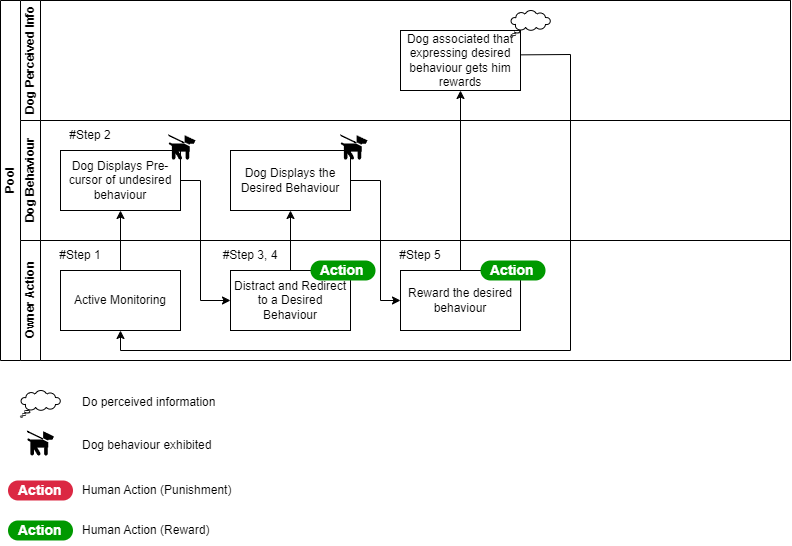

The diagram above was exported from draw.io. Its source (the exported page's mxGraphModel, read from the mxfile embedded in the PNG):
<mxGraphModel dx="989" dy="577" grid="1" gridSize="10" guides="1" tooltips="1" connect="1" arrows="1" fold="1" page="1" pageScale="1" pageWidth="850" pageHeight="1100" math="0" shadow="0">
  <root>
    <mxCell id="0" />
    <mxCell id="1" parent="0" />
    <mxCell id="aqhtfSJBKBTR2CALF8Vj-18" value="Pool" style="swimlane;childLayout=stackLayout;resizeParent=1;resizeParentMax=0;horizontal=0;startSize=20;horizontalStack=0;html=1;" parent="1" vertex="1">
      <mxGeometry x="20" y="30" width="790" height="360" as="geometry" />
    </mxCell>
    <mxCell id="aqhtfSJBKBTR2CALF8Vj-19" value="Dog Perceived Info" style="swimlane;startSize=20;horizontal=0;html=1;" parent="aqhtfSJBKBTR2CALF8Vj-18" vertex="1">
      <mxGeometry x="20" width="770" height="120" as="geometry" />
    </mxCell>
    <mxCell id="aqhtfSJBKBTR2CALF8Vj-27" value="Dog associated that expressing desired behaviour gets him rewards" style="rounded=0;whiteSpace=wrap;html=1;" parent="aqhtfSJBKBTR2CALF8Vj-19" vertex="1">
      <mxGeometry x="380" y="30" width="120" height="60" as="geometry" />
    </mxCell>
    <mxCell id="aqhtfSJBKBTR2CALF8Vj-40" value="" style="whiteSpace=wrap;html=1;shape=mxgraph.basic.cloud_callout" parent="aqhtfSJBKBTR2CALF8Vj-19" vertex="1">
      <mxGeometry x="490" y="10" width="40" height="26.67" as="geometry" />
    </mxCell>
    <mxCell id="aqhtfSJBKBTR2CALF8Vj-20" value="Dog Behaviour" style="swimlane;startSize=20;horizontal=0;html=1;" parent="aqhtfSJBKBTR2CALF8Vj-18" vertex="1">
      <mxGeometry x="20" y="120" width="770" height="120" as="geometry" />
    </mxCell>
    <mxCell id="aqhtfSJBKBTR2CALF8Vj-22" value="Dog Displays Pre-cursor of undesired behaviour" style="rounded=0;whiteSpace=wrap;html=1;" parent="aqhtfSJBKBTR2CALF8Vj-20" vertex="1">
      <mxGeometry x="40" y="30" width="120" height="60" as="geometry" />
    </mxCell>
    <mxCell id="aqhtfSJBKBTR2CALF8Vj-42" value="" style="shape=mxgraph.signs.animals.dog_on_leash;html=1;pointerEvents=1;fillColor=#000000;strokeColor=none;verticalLabelPosition=bottom;verticalAlign=top;align=center;" parent="aqhtfSJBKBTR2CALF8Vj-20" vertex="1">
      <mxGeometry x="148" y="14" width="27" height="25.33" as="geometry" />
    </mxCell>
    <mxCell id="aqhtfSJBKBTR2CALF8Vj-56" value="#Step 2" style="text;html=1;strokeColor=none;fillColor=none;align=center;verticalAlign=middle;whiteSpace=wrap;rounded=0;" parent="aqhtfSJBKBTR2CALF8Vj-20" vertex="1">
      <mxGeometry x="40" width="60" height="30" as="geometry" />
    </mxCell>
    <mxCell id="aqhtfSJBKBTR2CALF8Vj-24" value="Dog Displays the Desired Behaviour" style="rounded=0;whiteSpace=wrap;html=1;" parent="aqhtfSJBKBTR2CALF8Vj-20" vertex="1">
      <mxGeometry x="210" y="30" width="120" height="60" as="geometry" />
    </mxCell>
    <mxCell id="aqhtfSJBKBTR2CALF8Vj-43" value="" style="shape=mxgraph.signs.animals.dog_on_leash;html=1;pointerEvents=1;fillColor=#000000;strokeColor=none;verticalLabelPosition=bottom;verticalAlign=top;align=center;" parent="aqhtfSJBKBTR2CALF8Vj-20" vertex="1">
      <mxGeometry x="320" y="14" width="27" height="25.33" as="geometry" />
    </mxCell>
    <mxCell id="aqhtfSJBKBTR2CALF8Vj-21" value="Owner Action" style="swimlane;startSize=20;horizontal=0;html=1;" parent="aqhtfSJBKBTR2CALF8Vj-18" vertex="1">
      <mxGeometry x="20" y="240" width="770" height="120" as="geometry" />
    </mxCell>
    <mxCell id="aqhtfSJBKBTR2CALF8Vj-23" value="Active Monitoring" style="rounded=0;whiteSpace=wrap;html=1;" parent="aqhtfSJBKBTR2CALF8Vj-21" vertex="1">
      <mxGeometry x="40" y="30" width="120" height="60" as="geometry" />
    </mxCell>
    <mxCell id="aqhtfSJBKBTR2CALF8Vj-26" value="Reward the desired behaviour" style="rounded=0;whiteSpace=wrap;html=1;" parent="aqhtfSJBKBTR2CALF8Vj-21" vertex="1">
      <mxGeometry x="380" y="30" width="120" height="60" as="geometry" />
    </mxCell>
    <mxCell id="aqhtfSJBKBTR2CALF8Vj-57" value="#Step 1" style="text;html=1;strokeColor=none;fillColor=none;align=center;verticalAlign=middle;whiteSpace=wrap;rounded=0;" parent="aqhtfSJBKBTR2CALF8Vj-21" vertex="1">
      <mxGeometry x="30" width="60" height="30" as="geometry" />
    </mxCell>
    <mxCell id="aqhtfSJBKBTR2CALF8Vj-59" value="#Step 5" style="text;html=1;strokeColor=none;fillColor=none;align=center;verticalAlign=middle;whiteSpace=wrap;rounded=0;" parent="aqhtfSJBKBTR2CALF8Vj-21" vertex="1">
      <mxGeometry x="370" width="60" height="30" as="geometry" />
    </mxCell>
    <mxCell id="aqhtfSJBKBTR2CALF8Vj-25" value="Distract and Redirect to a Desired Behaviour" style="rounded=0;whiteSpace=wrap;html=1;" parent="aqhtfSJBKBTR2CALF8Vj-21" vertex="1">
      <mxGeometry x="210" y="30" width="120" height="60" as="geometry" />
    </mxCell>
    <mxCell id="aqhtfSJBKBTR2CALF8Vj-63" value="Action" style="rounded=1;whiteSpace=wrap;html=1;arcSize=50;strokeColor=none;strokeWidth=1;fillColor=#009900;fontColor=#FFFFFF;whiteSpace=wrap;align=left;verticalAlign=middle;spacingLeft=0;fontStyle=1;fontSize=14;spacing=10;" parent="aqhtfSJBKBTR2CALF8Vj-21" vertex="1">
      <mxGeometry x="290" y="20" width="65" height="20" as="geometry" />
    </mxCell>
    <mxCell id="aqhtfSJBKBTR2CALF8Vj-64" value="Action" style="rounded=1;whiteSpace=wrap;html=1;arcSize=50;strokeColor=none;strokeWidth=1;fillColor=#009900;fontColor=#FFFFFF;whiteSpace=wrap;align=left;verticalAlign=middle;spacingLeft=0;fontStyle=1;fontSize=14;spacing=10;" parent="aqhtfSJBKBTR2CALF8Vj-21" vertex="1">
      <mxGeometry x="460" y="20" width="65" height="20" as="geometry" />
    </mxCell>
    <mxCell id="0HL-Zr4R_ZrqLuIqSFjF-1" value="#Step 3, 4" style="text;html=1;strokeColor=none;fillColor=none;align=center;verticalAlign=middle;whiteSpace=wrap;rounded=0;" vertex="1" parent="aqhtfSJBKBTR2CALF8Vj-21">
      <mxGeometry x="200" width="60" height="30" as="geometry" />
    </mxCell>
    <mxCell id="aqhtfSJBKBTR2CALF8Vj-30" value="" style="endArrow=classic;html=1;rounded=0;entryX=0.5;entryY=1;entryDx=0;entryDy=0;exitX=0.5;exitY=0;exitDx=0;exitDy=0;" parent="aqhtfSJBKBTR2CALF8Vj-18" source="aqhtfSJBKBTR2CALF8Vj-23" target="aqhtfSJBKBTR2CALF8Vj-22" edge="1">
      <mxGeometry width="50" height="50" relative="1" as="geometry">
        <mxPoint x="180" y="230" as="sourcePoint" />
        <mxPoint x="220" y="230" as="targetPoint" />
      </mxGeometry>
    </mxCell>
    <mxCell id="aqhtfSJBKBTR2CALF8Vj-33" value="" style="endArrow=classic;html=1;rounded=0;exitX=0.5;exitY=0;exitDx=0;exitDy=0;entryX=0.5;entryY=1;entryDx=0;entryDy=0;" parent="aqhtfSJBKBTR2CALF8Vj-18" source="aqhtfSJBKBTR2CALF8Vj-25" target="aqhtfSJBKBTR2CALF8Vj-24" edge="1">
      <mxGeometry width="50" height="50" relative="1" as="geometry">
        <mxPoint x="140" y="150" as="sourcePoint" />
        <mxPoint x="190" y="100" as="targetPoint" />
      </mxGeometry>
    </mxCell>
    <mxCell id="aqhtfSJBKBTR2CALF8Vj-36" value="" style="endArrow=classic;html=1;rounded=0;exitX=1;exitY=0.406;exitDx=0;exitDy=0;entryX=0.5;entryY=1;entryDx=0;entryDy=0;exitPerimeter=0;" parent="aqhtfSJBKBTR2CALF8Vj-18" source="aqhtfSJBKBTR2CALF8Vj-27" target="aqhtfSJBKBTR2CALF8Vj-23" edge="1">
      <mxGeometry width="50" height="50" relative="1" as="geometry">
        <mxPoint x="569.9999999999998" y="209.9999999999999" as="sourcePoint" />
        <mxPoint x="440" y="290" as="targetPoint" />
        <Array as="points">
          <mxPoint x="570" y="54" />
          <mxPoint x="570" y="350" />
          <mxPoint x="120" y="350" />
        </Array>
      </mxGeometry>
    </mxCell>
    <mxCell id="aqhtfSJBKBTR2CALF8Vj-34" value="" style="endArrow=classic;html=1;rounded=0;exitX=1;exitY=0.5;exitDx=0;exitDy=0;entryX=0;entryY=0.5;entryDx=0;entryDy=0;" parent="aqhtfSJBKBTR2CALF8Vj-18" source="aqhtfSJBKBTR2CALF8Vj-24" target="aqhtfSJBKBTR2CALF8Vj-26" edge="1">
      <mxGeometry width="50" height="50" relative="1" as="geometry">
        <mxPoint x="390" y="150" as="sourcePoint" />
        <mxPoint x="440" y="100" as="targetPoint" />
        <Array as="points">
          <mxPoint x="380" y="180" />
          <mxPoint x="380" y="300" />
        </Array>
      </mxGeometry>
    </mxCell>
    <mxCell id="aqhtfSJBKBTR2CALF8Vj-60" value="" style="endArrow=classic;html=1;rounded=0;exitX=0.5;exitY=0;exitDx=0;exitDy=0;entryX=0.5;entryY=1;entryDx=0;entryDy=0;" parent="aqhtfSJBKBTR2CALF8Vj-18" source="aqhtfSJBKBTR2CALF8Vj-26" target="aqhtfSJBKBTR2CALF8Vj-27" edge="1">
      <mxGeometry width="50" height="50" relative="1" as="geometry">
        <mxPoint x="730" y="230" as="sourcePoint" />
        <mxPoint x="780" y="180" as="targetPoint" />
        <Array as="points" />
      </mxGeometry>
    </mxCell>
    <mxCell id="aqhtfSJBKBTR2CALF8Vj-65" value="" style="endArrow=classic;html=1;rounded=0;exitX=1;exitY=0.5;exitDx=0;exitDy=0;entryX=0;entryY=0.5;entryDx=0;entryDy=0;" parent="aqhtfSJBKBTR2CALF8Vj-18" source="aqhtfSJBKBTR2CALF8Vj-22" target="aqhtfSJBKBTR2CALF8Vj-25" edge="1">
      <mxGeometry width="50" height="50" relative="1" as="geometry">
        <mxPoint x="280" y="430" as="sourcePoint" />
        <mxPoint x="330" y="380" as="targetPoint" />
        <Array as="points">
          <mxPoint x="200" y="180" />
          <mxPoint x="200" y="300" />
        </Array>
      </mxGeometry>
    </mxCell>
    <mxCell id="aqhtfSJBKBTR2CALF8Vj-47" value="" style="whiteSpace=wrap;html=1;shape=mxgraph.basic.cloud_callout" parent="1" vertex="1">
      <mxGeometry x="40" y="420" width="40" height="26.67" as="geometry" />
    </mxCell>
    <mxCell id="aqhtfSJBKBTR2CALF8Vj-48" value="Do perceived information" style="text;html=1;strokeColor=none;fillColor=none;align=left;verticalAlign=middle;whiteSpace=wrap;rounded=0;" parent="1" vertex="1">
      <mxGeometry x="100" y="416.67" width="160" height="30" as="geometry" />
    </mxCell>
    <mxCell id="aqhtfSJBKBTR2CALF8Vj-49" value="" style="shape=mxgraph.signs.animals.dog_on_leash;html=1;pointerEvents=1;fillColor=#000000;strokeColor=none;verticalLabelPosition=bottom;verticalAlign=top;align=center;" parent="1" vertex="1">
      <mxGeometry x="46.5" y="460" width="27" height="25.33" as="geometry" />
    </mxCell>
    <mxCell id="aqhtfSJBKBTR2CALF8Vj-50" value="Dog behaviour exhibited" style="text;html=1;strokeColor=none;fillColor=none;align=left;verticalAlign=middle;whiteSpace=wrap;rounded=0;" parent="1" vertex="1">
      <mxGeometry x="100" y="460" width="160" height="30" as="geometry" />
    </mxCell>
    <mxCell id="aqhtfSJBKBTR2CALF8Vj-51" value="Action" style="rounded=1;whiteSpace=wrap;html=1;arcSize=50;strokeColor=none;strokeWidth=1;fillColor=#DB2843;fontColor=#FFFFFF;whiteSpace=wrap;align=left;verticalAlign=middle;spacingLeft=0;fontStyle=1;fontSize=14;spacing=10;" parent="1" vertex="1">
      <mxGeometry x="27.5" y="510" width="65" height="20" as="geometry" />
    </mxCell>
    <mxCell id="aqhtfSJBKBTR2CALF8Vj-52" value="Human Action (Punishment)" style="text;html=1;strokeColor=none;fillColor=none;align=left;verticalAlign=middle;whiteSpace=wrap;rounded=0;" parent="1" vertex="1">
      <mxGeometry x="100" y="505" width="160" height="30" as="geometry" />
    </mxCell>
    <mxCell id="aqhtfSJBKBTR2CALF8Vj-53" value="Action" style="rounded=1;whiteSpace=wrap;html=1;arcSize=50;strokeColor=none;strokeWidth=1;fillColor=#009900;fontColor=#FFFFFF;whiteSpace=wrap;align=left;verticalAlign=middle;spacingLeft=0;fontStyle=1;fontSize=14;spacing=10;" parent="1" vertex="1">
      <mxGeometry x="27.5" y="550" width="65" height="20" as="geometry" />
    </mxCell>
    <mxCell id="aqhtfSJBKBTR2CALF8Vj-54" value="Human Action (Reward)" style="text;html=1;strokeColor=none;fillColor=none;align=left;verticalAlign=middle;whiteSpace=wrap;rounded=0;" parent="1" vertex="1">
      <mxGeometry x="100" y="545" width="160" height="30" as="geometry" />
    </mxCell>
  </root>
</mxGraphModel>